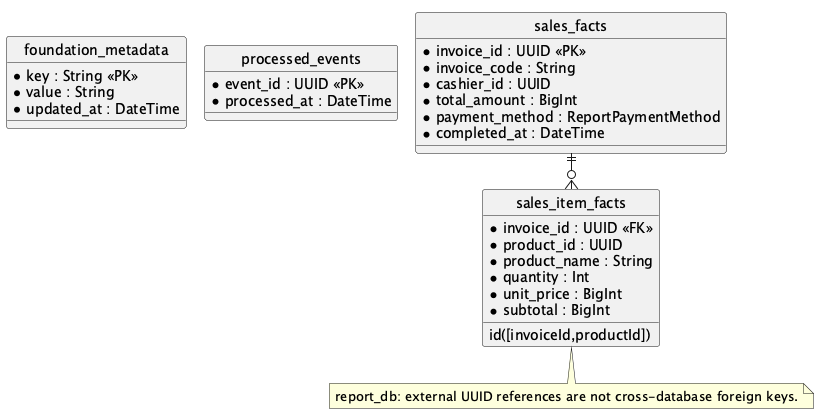

The diagram above was rendered by PlantUML. Its source (embedded in the PNG):
@startuml
!pragma layout smetana
hide circle
skinparam linetype ortho
entity "foundation_metadata" as FoundationMetadata {
 * key : String <<PK>>
 * value : String
 * updated_at : DateTime
}
entity "processed_events" as ProcessedEvent {
 * event_id : UUID <<PK>>
 * processed_at : DateTime
}
entity "sales_facts" as SalesFact {
 * invoice_id : UUID <<PK>>
 * invoice_code : String
 * cashier_id : UUID
 * total_amount : BigInt
 * payment_method : ReportPaymentMethod
 * completed_at : DateTime
}
entity "sales_item_facts" as SalesItemFact {
 * invoice_id : UUID <<FK>>
 * product_id : UUID
 * product_name : String
 * quantity : Int
 * unit_price : BigInt
 * subtotal : BigInt
 id([invoiceId,productId])
}
SalesFact ||--o{ SalesItemFact
note bottom of SalesItemFact
report_db: external UUID references are not cross-database foreign keys.
end note
@enduml